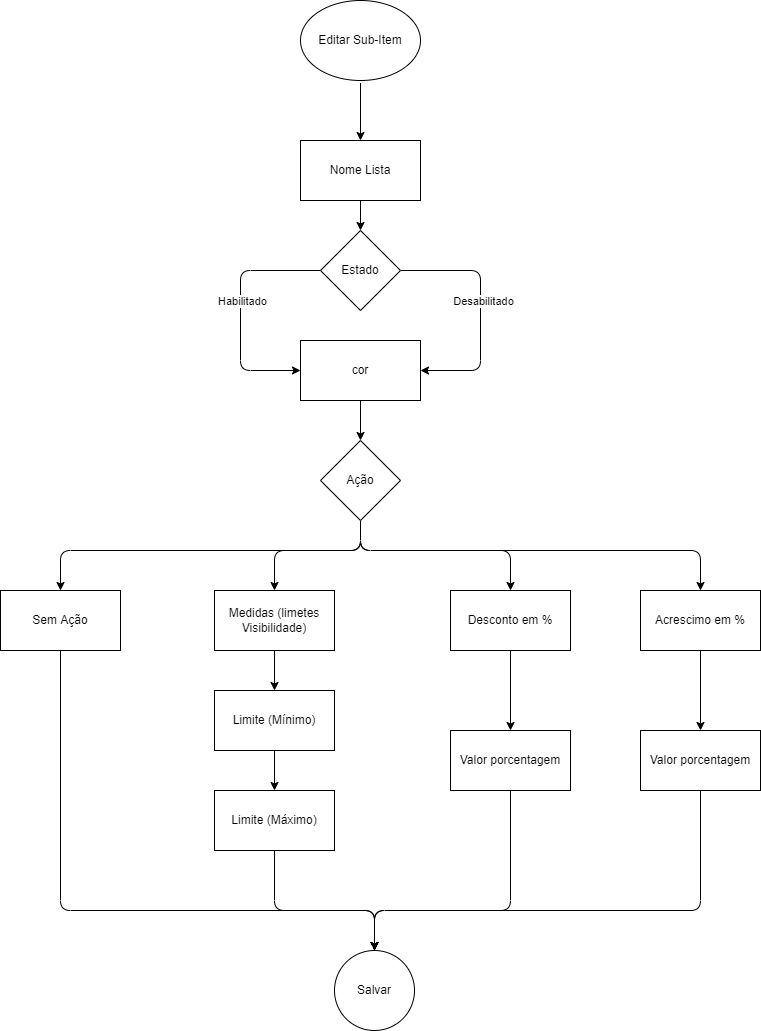

The diagram above was exported from draw.io. Its source (the exported page's mxGraphModel, read from the mxfile embedded in the PNG):
<mxGraphModel dx="833" dy="447" grid="1" gridSize="10" guides="1" tooltips="1" connect="1" arrows="1" fold="1" page="1" pageScale="1" pageWidth="827" pageHeight="1169" math="0" shadow="0">
  <root>
    <mxCell id="0" />
    <mxCell id="1" parent="0" />
    <mxCell id="102" style="edgeStyle=none;html=1;entryX=0.5;entryY=0;entryDx=0;entryDy=0;" parent="1" source="2" target="101" edge="1">
      <mxGeometry relative="1" as="geometry" />
    </mxCell>
    <mxCell id="2" value="Editar Sub-Item" style="ellipse;whiteSpace=wrap;html=1;" parent="1" vertex="1">
      <mxGeometry x="340" y="20" width="120" height="80" as="geometry" />
    </mxCell>
    <mxCell id="108" style="edgeStyle=none;html=1;exitX=1;exitY=0.5;exitDx=0;exitDy=0;entryX=1;entryY=0.5;entryDx=0;entryDy=0;" parent="1" source="3" target="106" edge="1">
      <mxGeometry relative="1" as="geometry">
        <Array as="points">
          <mxPoint x="520" y="290" />
          <mxPoint x="520" y="390" />
        </Array>
      </mxGeometry>
    </mxCell>
    <mxCell id="136" value="Desabilitado" style="edgeLabel;html=1;align=center;verticalAlign=middle;resizable=0;points=[];" parent="108" vertex="1" connectable="0">
      <mxGeometry x="-0.0319" y="2" relative="1" as="geometry">
        <mxPoint y="-6" as="offset" />
      </mxGeometry>
    </mxCell>
    <mxCell id="134" style="edgeStyle=none;html=1;entryX=0;entryY=0.5;entryDx=0;entryDy=0;" parent="1" source="3" target="106" edge="1">
      <mxGeometry relative="1" as="geometry">
        <Array as="points">
          <mxPoint x="280" y="290" />
          <mxPoint x="280" y="390" />
        </Array>
      </mxGeometry>
    </mxCell>
    <mxCell id="135" value="Habilitado" style="edgeLabel;html=1;align=center;verticalAlign=middle;resizable=0;points=[];" parent="134" vertex="1" connectable="0">
      <mxGeometry x="-0.0069" y="1" relative="1" as="geometry">
        <mxPoint y="-9" as="offset" />
      </mxGeometry>
    </mxCell>
    <mxCell id="3" value="Estado" style="rhombus;whiteSpace=wrap;html=1;" parent="1" vertex="1">
      <mxGeometry x="360" y="250" width="80" height="80" as="geometry" />
    </mxCell>
    <mxCell id="104" style="edgeStyle=none;html=1;entryX=0.5;entryY=0;entryDx=0;entryDy=0;" parent="1" source="101" target="3" edge="1">
      <mxGeometry relative="1" as="geometry">
        <mxPoint x="414" y="260" as="targetPoint" />
      </mxGeometry>
    </mxCell>
    <mxCell id="101" value="Nome Lista" style="whiteSpace=wrap;html=1;" parent="1" vertex="1">
      <mxGeometry x="340" y="160" width="120" height="60" as="geometry" />
    </mxCell>
    <mxCell id="112" style="edgeStyle=none;html=1;entryX=0.5;entryY=0;entryDx=0;entryDy=0;exitX=0.5;exitY=1;exitDx=0;exitDy=0;" parent="1" source="106" target="110" edge="1">
      <mxGeometry relative="1" as="geometry">
        <mxPoint x="410" y="490" as="targetPoint" />
        <Array as="points" />
      </mxGeometry>
    </mxCell>
    <mxCell id="106" value="cor" style="whiteSpace=wrap;html=1;" parent="1" vertex="1">
      <mxGeometry x="340" y="360" width="120" height="60" as="geometry" />
    </mxCell>
    <mxCell id="117" style="edgeStyle=none;html=1;entryX=0.5;entryY=0;entryDx=0;entryDy=0;" parent="1" source="110" target="116" edge="1">
      <mxGeometry relative="1" as="geometry">
        <mxPoint x="100" y="610" as="targetPoint" />
        <Array as="points">
          <mxPoint x="400" y="570" />
          <mxPoint x="100" y="570" />
        </Array>
      </mxGeometry>
    </mxCell>
    <mxCell id="118" style="edgeStyle=none;html=1;entryX=0.5;entryY=0;entryDx=0;entryDy=0;exitX=0.5;exitY=1;exitDx=0;exitDy=0;" parent="1" source="110" target="115" edge="1">
      <mxGeometry relative="1" as="geometry">
        <Array as="points">
          <mxPoint x="400" y="570" />
          <mxPoint x="314" y="570" />
        </Array>
      </mxGeometry>
    </mxCell>
    <mxCell id="119" style="edgeStyle=none;html=1;entryX=0.5;entryY=0;entryDx=0;entryDy=0;exitX=0.5;exitY=1;exitDx=0;exitDy=0;" parent="1" source="110" target="114" edge="1">
      <mxGeometry relative="1" as="geometry">
        <Array as="points">
          <mxPoint x="400" y="570" />
          <mxPoint x="550" y="570" />
        </Array>
      </mxGeometry>
    </mxCell>
    <mxCell id="120" style="edgeStyle=none;html=1;entryX=0.5;entryY=0;entryDx=0;entryDy=0;exitX=0.5;exitY=1;exitDx=0;exitDy=0;" parent="1" source="110" target="113" edge="1">
      <mxGeometry relative="1" as="geometry">
        <Array as="points">
          <mxPoint x="400" y="570" />
          <mxPoint x="740" y="570" />
        </Array>
      </mxGeometry>
    </mxCell>
    <mxCell id="110" value="Ação" style="rhombus;whiteSpace=wrap;html=1;" parent="1" vertex="1">
      <mxGeometry x="360" y="460" width="80" height="80" as="geometry" />
    </mxCell>
    <mxCell id="131" style="edgeStyle=none;html=1;" parent="1" source="113" target="130" edge="1">
      <mxGeometry relative="1" as="geometry" />
    </mxCell>
    <mxCell id="113" value="Acrescimo em %" style="whiteSpace=wrap;html=1;" parent="1" vertex="1">
      <mxGeometry x="680" y="610" width="120" height="60" as="geometry" />
    </mxCell>
    <mxCell id="129" style="edgeStyle=none;html=1;entryX=0.5;entryY=0;entryDx=0;entryDy=0;" parent="1" source="114" target="128" edge="1">
      <mxGeometry relative="1" as="geometry" />
    </mxCell>
    <mxCell id="114" value="Desconto em %" style="whiteSpace=wrap;html=1;" parent="1" vertex="1">
      <mxGeometry x="490" y="610" width="120" height="60" as="geometry" />
    </mxCell>
    <mxCell id="125" style="edgeStyle=none;html=1;entryX=0.5;entryY=0;entryDx=0;entryDy=0;" parent="1" source="115" target="123" edge="1">
      <mxGeometry relative="1" as="geometry" />
    </mxCell>
    <mxCell id="115" value="Medidas (limetes Visibilidade)" style="whiteSpace=wrap;html=1;" parent="1" vertex="1">
      <mxGeometry x="254" y="610" width="120" height="60" as="geometry" />
    </mxCell>
    <mxCell id="122" style="edgeStyle=none;html=1;entryX=0.5;entryY=0;entryDx=0;entryDy=0;" parent="1" target="121" edge="1">
      <mxGeometry relative="1" as="geometry">
        <mxPoint x="100" y="670" as="sourcePoint" />
        <Array as="points">
          <mxPoint x="100" y="930" />
          <mxPoint x="414" y="930" />
        </Array>
      </mxGeometry>
    </mxCell>
    <mxCell id="116" value="Sem Ação" style="whiteSpace=wrap;html=1;" parent="1" vertex="1">
      <mxGeometry x="40" y="610" width="120" height="60" as="geometry" />
    </mxCell>
    <mxCell id="121" value="Salvar" style="ellipse;whiteSpace=wrap;html=1;aspect=fixed;" parent="1" vertex="1">
      <mxGeometry x="374" y="970" width="80" height="80" as="geometry" />
    </mxCell>
    <mxCell id="126" style="edgeStyle=none;html=1;entryX=0.5;entryY=0;entryDx=0;entryDy=0;" parent="1" source="123" target="124" edge="1">
      <mxGeometry relative="1" as="geometry" />
    </mxCell>
    <mxCell id="123" value="Limite (Mínimo)" style="whiteSpace=wrap;html=1;" parent="1" vertex="1">
      <mxGeometry x="254" y="710" width="120" height="60" as="geometry" />
    </mxCell>
    <mxCell id="127" style="edgeStyle=none;html=1;entryX=0.5;entryY=0;entryDx=0;entryDy=0;exitX=0.5;exitY=1;exitDx=0;exitDy=0;" parent="1" source="124" target="121" edge="1">
      <mxGeometry relative="1" as="geometry">
        <Array as="points">
          <mxPoint x="314" y="930" />
          <mxPoint x="414" y="930" />
        </Array>
      </mxGeometry>
    </mxCell>
    <mxCell id="124" value="Limite (Máximo)" style="whiteSpace=wrap;html=1;" parent="1" vertex="1">
      <mxGeometry x="254" y="810" width="120" height="60" as="geometry" />
    </mxCell>
    <mxCell id="132" style="edgeStyle=none;html=1;entryX=0.5;entryY=0;entryDx=0;entryDy=0;" parent="1" source="128" target="121" edge="1">
      <mxGeometry relative="1" as="geometry">
        <Array as="points">
          <mxPoint x="550" y="930" />
          <mxPoint x="414" y="930" />
        </Array>
      </mxGeometry>
    </mxCell>
    <mxCell id="128" value="Valor porcentagem" style="whiteSpace=wrap;html=1;" parent="1" vertex="1">
      <mxGeometry x="490" y="750" width="120" height="60" as="geometry" />
    </mxCell>
    <mxCell id="133" style="edgeStyle=none;html=1;exitX=0.5;exitY=1;exitDx=0;exitDy=0;entryX=0.5;entryY=0;entryDx=0;entryDy=0;" parent="1" source="130" target="121" edge="1">
      <mxGeometry relative="1" as="geometry">
        <mxPoint x="410" y="970" as="targetPoint" />
        <Array as="points">
          <mxPoint x="740" y="930" />
          <mxPoint x="414" y="930" />
        </Array>
      </mxGeometry>
    </mxCell>
    <mxCell id="130" value="Valor porcentagem" style="whiteSpace=wrap;html=1;" parent="1" vertex="1">
      <mxGeometry x="680" y="750" width="120" height="60" as="geometry" />
    </mxCell>
  </root>
</mxGraphModel>